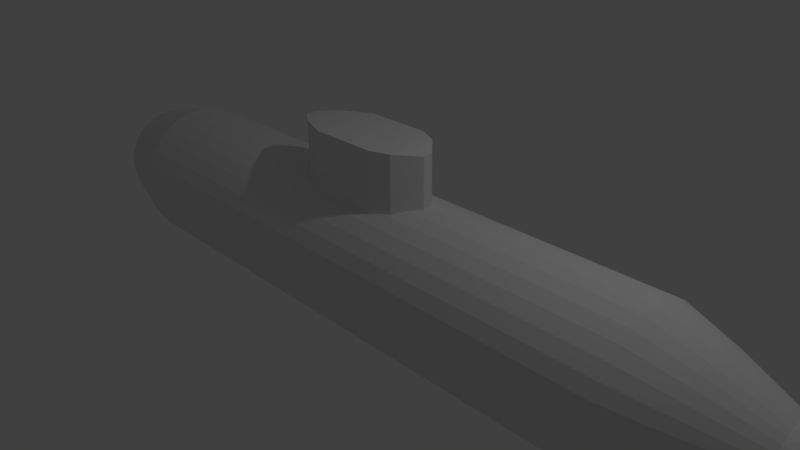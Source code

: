 # Source: submarine_1.blend  (saved by Blender 2.68.0; exported with 4.5.12 LTS)
import bpy
from mathutils import Matrix  # noqa: F401  (used for matrix-valued properties, if any)

bpy.ops.wm.read_factory_settings(use_empty=True)
scene = bpy.context.scene
scene.name = 'Scene'

# ---- collections
col_collection_1 = bpy.data.collections.new('Collection 1'); scene.collection.children.link(col_collection_1)

# ---- world
world_world = bpy.data.worlds.new('World'); scene.world = world_world
world_world.color = (0.05088, 0.05088, 0.05088)
world_world.use_sun_shadow = False
world_world.sun_shadow_jitter_overblur = 0.0
world_world.cycles.sampling_method = 'MANUAL'
world_world.cycles.sample_map_resolution = 256

# ---- cameras
cam_camera = bpy.data.cameras.new('Camera')
cam_camera.clip_end = 100.0
cam_camera.lens = 35.0
cam_camera.sensor_width = 32.0
cam_camera.sensor_height = 18.0
cam_camera.ortho_scale = 7.314
cam_camera.dof.focus_distance = 0.0
cam_camera.dof.aperture_fstop = 128.0

# ---- lights
light_lamp = bpy.data.lights.new('Lamp', 'POINT')
light_lamp.transmission_factor = 0.0
light_lamp.cutoff_distance = 30.0
light_lamp.energy = 100.0
light_lamp.shadow_buffer_clip_start = 1.001
light_lamp.shadow_soft_size = 0.1
light_lamp.shadow_maximum_resolution = 0.006
light_lamp.use_absolute_resolution = True
light_lamp.cycles.use_multiple_importance_sampling = False

# ---- meshes
me_cube_001 = bpy.data.meshes.new('Cube.001')
me_cube_001.from_pydata([(-1.0, -1.0, -1.0), (-1.0, 1.0, -1.0), (1.0, 1.0, -1.0), (1.0, -1.0, -1.0), (-1.0, -1.0, 1.0), (-1.0, 1.0, 1.0), (1.0, 1.0, 1.0), (1.0, -1.0, 1.0), (-1.947, -0.6178, -0.9589), (-1.947, 0.6178, -0.9589), (-1.947, -0.6178, 0.9589), (-1.947, 0.6178, 0.9589), (-2.562, -0.1623, -0.9049), (-2.562, 0.1623, -0.9049), (-2.562, -0.1623, 0.9049), (-2.562, 0.1623, 0.9049), (1.593, 0.7639, -0.9801), (1.593, -0.7639, -0.9801), (1.593, 0.7639, 0.9801), (1.593, -0.7639, 0.9801), (2.181, 0.1349, -0.9143), (2.181, -0.1349, -0.9143), (2.181, 0.1349, 0.9143), (2.181, -0.1349, 0.9143)], [], [(1, 0, 8, 9), (5, 6, 2, 1), (6, 7, 19, 18), (7, 4, 0, 3), (0, 1, 2, 3), (7, 6, 5, 4), (11, 9, 13, 15), (0, 4, 10, 8), (4, 5, 11, 10), (5, 1, 9, 11), (14, 15, 13, 12), (9, 8, 12, 13), (8, 10, 14, 12), (10, 11, 15, 14), (16, 18, 22, 20), (7, 3, 17, 19), (2, 6, 18, 16), (3, 2, 16, 17), (22, 23, 21, 20), (18, 19, 23, 22), (19, 17, 21, 23), (17, 16, 20, 21)])
_uv = me_cube_001.uv_layers.new(name='UVMap')
_uv.uv.foreach_set('vector', [0.346, 0.2497, 0.3277, 0.4691, 0.2196, 0.4283, 0.2386, 0.2795, 0.2993, 0.0001589, 0.6361, 0.01689, 0.544, 0.2689, 0.346, 0.2497, 0.7655, 0.8206, 0.5106, 0.8206, 0.5407, 0.7449, 0.7354, 0.7449, 0.6041, 0.717, 0.261, 0.7446, 0.3277, 0.4691, 0.5251, 0.4817, 0.3277, 0.4691, 0.346, 0.2497, 0.544, 0.2689, 0.5251, 0.4817, 0.2551, 0.7449, 0.2551, 0.9998, 0.0001589, 0.9998, 0.0001589, 0.7449, 0.141, 0.05162, 0.2386, 0.2795, 0.1616, 0.3137, 0.03807, 0.1164, 0.3277, 0.4691, 0.261, 0.7446, 0.1011, 0.6678, 0.2196, 0.4283, 0.2554, 0.7449, 0.5103, 0.7449, 0.4616, 0.8658, 0.3041, 0.8658, 0.2993, 0.0001589, 0.346, 0.2497, 0.2386, 0.2795, 0.141, 0.05162, 0.000483, 0.1418, 0.03807, 0.1164, 0.1616, 0.3137, 0.1421, 0.3514, 0.2386, 0.2795, 0.2196, 0.4283, 0.1421, 0.3514, 0.1616, 0.3137, 0.2196, 0.4283, 0.1011, 0.6678, 0.0001589, 0.6004, 0.1421, 0.3514, 0.7057, 0.8209, 0.8631, 0.8209, 0.8051, 0.8995, 0.7637, 0.8995, 0.6094, 0.2944, 0.7287, 0.06712, 0.8332, 0.1489, 0.6773, 0.3829, 0.6041, 0.717, 0.5251, 0.4817, 0.5906, 0.4613, 0.6937, 0.6784, 0.544, 0.2689, 0.6361, 0.01689, 0.7287, 0.06712, 0.6094, 0.2944, 0.5251, 0.4817, 0.544, 0.2689, 0.6094, 0.2944, 0.5906, 0.4613, 0.8332, 0.5733, 0.8051, 0.5963, 0.6657, 0.4142, 0.6773, 0.3829, 0.7053, 0.8963, 0.5106, 0.8963, 0.5908, 0.8209, 0.6252, 0.8209, 0.6937, 0.6784, 0.5906, 0.4613, 0.6657, 0.4142, 0.8051, 0.5963, 0.5906, 0.4613, 0.6094, 0.2944, 0.6773, 0.3829, 0.6657, 0.4142])
me_cube_001.use_remesh_preserve_volume = False
me_cube_001.use_remesh_preserve_attributes = False
me_cube_001.use_mirror_vertex_groups = False
me_cube_001.update()
me_cylinder = bpy.data.meshes.new('Cylinder')
me_cylinder.from_pydata([(1.908e-06, 1.0, -3.983), (-1.917e-06, 1.0, 3.996), (0.1951, 0.9808, -3.983), (0.1951, 0.9808, 3.996), (0.3827, 0.9239, -3.983), (0.3827, 0.9239, 3.996), (0.5556, 0.8315, -3.983), (0.5556, 0.8315, 3.996), (0.7071, 0.7071, -3.983), (0.7071, 0.7071, 3.996), (0.8315, 0.5556, -3.983), (0.8315, 0.5556, 3.996), (0.9239, 0.3827, -3.983), (0.9239, 0.3827, 3.996), (0.9808, 0.1951, -3.983), (0.9808, 0.1951, 3.996), (1.0, 7.55e-08, -3.983), (1.0, 7.55e-08, 3.996), (0.9808, -0.1951, -3.983), (0.9808, -0.1951, 3.996), (0.9239, -0.3827, -3.983), (0.9239, -0.3827, 3.996), (0.8315, -0.5556, -3.983), (0.8315, -0.5556, 3.996), (0.7071, -0.7071, -3.983), (0.7071, -0.7071, 3.996), (0.5556, -0.8315, -3.983), (0.5556, -0.8315, 3.996), (0.3827, -0.9239, -3.983), (0.3827, -0.9239, 3.996), (0.1951, -0.9808, -3.983), (0.1951, -0.9808, 3.996), (1.583e-06, -1.0, -3.983), (-2.242e-06, -1.0, 3.996), (-0.1951, -0.9808, -3.983), (-0.1951, -0.9808, 3.996), (-0.3827, -0.9239, -3.983), (-0.3827, -0.9239, 3.996), (-0.5556, -0.8315, -3.983), (-0.5556, -0.8315, 3.996), (-0.7071, -0.7071, -3.983), (-0.7071, -0.7071, 3.996), (-0.8315, -0.5556, -3.983), (-0.8315, -0.5556, 3.996), (-0.9239, -0.3827, -3.983), (-0.9239, -0.3827, 3.996), (-0.9808, -0.1951, -3.983), (-0.9808, -0.1951, 3.996), (-1.0, 9.656e-07, -3.983), (-1.0, 9.656e-07, 3.996), (-0.9808, 0.1951, -3.983), (-0.9808, 0.1951, 3.996), (-0.9239, 0.3827, -3.983), (-0.9239, 0.3827, 3.996), (-0.8315, 0.5556, -3.983), (-0.8315, 0.5556, 3.996), (-0.7071, 0.7071, -3.983), (-0.7071, 0.7071, 3.996), (-0.5556, 0.8315, -3.983), (-0.5556, 0.8315, 3.996), (-0.3827, 0.9239, -3.983), (-0.3827, 0.9239, 3.996), (-0.1951, 0.9808, -3.983), (-0.1951, 0.9808, 3.996), (1.951e-06, 0.7202, -4.977), (0.1405, 0.7064, -4.977), (0.2756, 0.6654, -4.977), (0.4001, 0.5988, -4.977), (0.5093, 0.5093, -4.977), (0.5988, 0.4001, -4.977), (0.6654, 0.2756, -4.977), (0.7064, 0.1405, -4.977), (0.7202, 1.341e-07, -4.977), (0.7064, -0.1405, -4.977), (0.6654, -0.2756, -4.977), (0.5988, -0.4001, -4.977), (0.5093, -0.5093, -4.977), (0.4001, -0.5988, -4.977), (0.2756, -0.6654, -4.977), (0.1405, -0.7064, -4.977), (1.716e-06, -0.7202, -4.977), (-0.1405, -0.7064, -4.977), (-0.2756, -0.6654, -4.977), (-0.4001, -0.5988, -4.977), (-0.5093, -0.5093, -4.977), (-0.5988, -0.4001, -4.977), (-0.6654, -0.2756, -4.977), (-0.7064, -0.1405, -4.977), (-0.7202, 7.752e-07, -4.977), (-0.7064, 0.1405, -4.977), (-0.6654, 0.2756, -4.977), (-0.5988, 0.4001, -4.977), (-0.5093, 0.5093, -4.977), (-0.4001, 0.5988, -4.977), (-0.2756, 0.6654, -4.977), (-0.1405, 0.7064, -4.977), (1.925e-06, 0.1977, -5.462), (0.03857, 0.1939, -5.462), (0.07565, 0.1826, -5.462), (0.1098, 0.1644, -5.462), (0.1398, 0.1398, -5.462), (0.1644, 0.1098, -5.462), (0.1826, 0.07565, -5.462), (0.1939, 0.03857, -5.462), (0.1977, 2.704e-07, -5.462), (0.1939, -0.03856, -5.462), (0.1826, -0.07565, -5.462), (0.1644, -0.1098, -5.462), (0.1398, -0.1398, -5.462), (0.1098, -0.1644, -5.462), (0.07565, -0.1826, -5.462), (0.03857, -0.1939, -5.462), (1.861e-06, -0.1977, -5.462), (-0.03856, -0.1939, -5.462), (-0.07565, -0.1826, -5.462), (-0.1098, -0.1644, -5.462), (-0.1398, -0.1398, -5.462), (-0.1644, -0.1098, -5.462), (-0.1826, -0.07565, -5.462), (-0.1939, -0.03856, -5.462), (-0.1977, 4.463e-07, -5.462), (-0.1939, 0.03857, -5.462), (-0.1826, 0.07565, -5.462), (-0.1644, 0.1098, -5.462), (-0.1398, 0.1398, -5.462), (-0.1098, 0.1644, -5.462), (-0.07565, 0.1826, -5.462), (-0.03856, 0.1939, -5.462), (1.927e-06, 0.007228, -5.5), (0.001412, 0.007089, -5.5), (0.002768, 0.006678, -5.5), (0.004017, 0.00601, -5.5), (0.005112, 0.005111, -5.5), (0.006011, 0.004016, -5.5), (0.006679, 0.002766, -5.5), (0.00709, 0.00141, -5.5), (0.007229, 3.212e-07, -5.5), (0.00709, -0.00141, -5.5), (0.006679, -0.002765, -5.5), (0.006011, -0.004015, -5.5), (0.005112, -0.00511, -5.5), (0.004017, -0.006009, -5.5), (0.002768, -0.006677, -5.5), (0.001412, -0.007088, -5.5), (1.924e-06, -0.007227, -5.5), (-0.001408, -0.007088, -5.5), (-0.002764, -0.006677, -5.5), (-0.004013, -0.006009, -5.5), (-0.005109, -0.00511, -5.5), (-0.006007, -0.004015, -5.5), (-0.006675, -0.002765, -5.5), (-0.007087, -0.00141, -5.5), (-0.007226, 3.277e-07, -5.5), (-0.007087, 0.00141, -5.5), (-0.006675, 0.002766, -5.5), (-0.006007, 0.004016, -5.5), (-0.005109, 0.005111, -5.5), (-0.004013, 0.00601, -5.5), (-0.002764, 0.006678, -5.5), (-0.001408, 0.007089, -5.5), (-1.981e-06, 0.7906, 4.656), (0.1542, 0.7754, 4.656), (0.3025, 0.7304, 4.656), (0.4392, 0.6573, 4.656), (0.559, 0.559, 4.656), (0.6573, 0.4392, 4.656), (0.7304, 0.3025, 4.656), (0.7754, 0.1542, 4.656), (0.7906, 1.194e-07, 4.656), (0.7754, -0.1542, 4.656), (0.7304, -0.3025, 4.656), (0.6573, -0.4392, 4.656), (0.559, -0.559, 4.656), (0.4392, -0.6573, 4.656), (0.3025, -0.7304, 4.656), (0.1542, -0.7754, 4.656), (-2.239e-06, -0.7906, 4.656), (-0.1542, -0.7754, 4.656), (-0.3025, -0.7304, 4.656), (-0.4392, -0.6573, 4.656), (-0.559, -0.559, 4.656), (-0.6573, -0.4392, 4.656), (-0.7304, -0.3025, 4.656), (-0.7754, -0.1542, 4.656), (-0.7906, 8.231e-07, 4.656), (-0.7754, 0.1542, 4.656), (-0.7304, 0.3025, 4.656), (-0.6573, 0.4392, 4.656), (-0.559, 0.559, 4.656), (-0.4392, 0.6573, 4.656), (-0.3025, 0.7304, 4.656), (-0.1542, 0.7754, 4.656), (-2.08e-06, 0.4772, 5.461), (0.09309, 0.468, 5.461), (0.1826, 0.4408, 5.461), (0.2651, 0.3967, 5.461), (0.3374, 0.3374, 5.461), (0.3967, 0.2651, 5.461), (0.4408, 0.1826, 5.461), (0.468, 0.09309, 5.461), (0.4772, 1.799e-07, 5.461), (0.468, -0.09309, 5.461), (0.4408, -0.1826, 5.461), (0.3967, -0.2651, 5.461), (0.3374, -0.3374, 5.461), (0.2651, -0.3967, 5.461), (0.1826, -0.4408, 5.461), (0.09309, -0.468, 5.461), (-2.235e-06, -0.4772, 5.461), (-0.09309, -0.468, 5.461), (-0.1826, -0.4408, 5.461), (-0.2651, -0.3967, 5.461), (-0.3374, -0.3374, 5.461), (-0.3968, -0.2651, 5.461), (-0.4408, -0.1826, 5.461), (-0.468, -0.09309, 5.461), (-0.4772, 6.046e-07, 5.461), (-0.468, 0.09309, 5.461), (-0.4408, 0.1826, 5.461), (-0.3968, 0.2651, 5.461), (-0.3374, 0.3374, 5.461), (-0.2651, 0.3967, 5.461), (-0.1826, 0.4408, 5.461), (-0.09309, 0.468, 5.461), (-2.983e-06, 0.4772, 6.512), (0.09309, 0.468, 6.512), (0.1826, 0.4408, 6.512), (0.2651, 0.3967, 6.512), (0.3374, 0.3374, 6.512), (0.3967, 0.2651, 6.512), (0.4408, 0.1826, 6.512), (0.468, 0.09309, 6.512), (0.4772, 1.799e-07, 6.512), (0.468, -0.09309, 6.512), (0.4408, -0.1826, 6.512), (0.3967, -0.2651, 6.512), (0.3374, -0.3374, 6.512), (0.2651, -0.3967, 6.512), (0.1826, -0.4408, 6.512), (0.09309, -0.468, 6.512), (-3.139e-06, -0.4772, 6.512), (-0.09309, -0.468, 6.512), (-0.1826, -0.4408, 6.512), (-0.2651, -0.3967, 6.512), (-0.3374, -0.3374, 6.512), (-0.3968, -0.2651, 6.512), (-0.4408, -0.1826, 6.512), (-0.468, -0.09309, 6.512), (-0.4772, 6.046e-07, 6.512), (-0.468, 0.09309, 6.512), (-0.4408, 0.1826, 6.512), (-0.3968, 0.2651, 6.512), (-0.3374, 0.3374, 6.512), (-0.2651, 0.3967, 6.512), (-0.1826, 0.4408, 6.512), (-0.09309, 0.468, 6.512), (1.908e-06, 1.0, -3.983), (-1.917e-06, 1.0, 3.996), (0.1951, 0.9808, -3.983), (0.1951, 0.9808, 3.996)], [], [(0, 1, 257, 256), (2, 3, 5, 4), (4, 5, 7, 6), (6, 7, 9, 8), (8, 9, 11, 10), (10, 11, 13, 12), (12, 13, 15, 14), (14, 15, 17, 16), (16, 17, 19, 18), (18, 19, 21, 20), (20, 21, 23, 22), (22, 23, 25, 24), (24, 25, 27, 26), (26, 27, 29, 28), (28, 29, 31, 30), (30, 31, 33, 32), (32, 33, 35, 34), (34, 35, 37, 36), (36, 37, 39, 38), (38, 39, 41, 40), (40, 41, 43, 42), (42, 43, 45, 44), (44, 45, 47, 46), (46, 47, 49, 48), (48, 49, 51, 50), (50, 51, 53, 52), (52, 53, 55, 54), (54, 55, 57, 56), (56, 57, 59, 58), (58, 59, 61, 60), (25, 23, 171, 172), (62, 63, 1, 0), (60, 61, 63, 62), (40, 42, 85, 84), (70, 71, 103, 102), (16, 18, 73, 72), (54, 56, 92, 91), (30, 32, 80, 79), (6, 8, 68, 67), (44, 46, 87, 86), (0, 2, 65, 64), (20, 22, 75, 74), (58, 60, 94, 93), (34, 36, 82, 81), (10, 12, 70, 69), (48, 50, 89, 88), (24, 26, 77, 76), (62, 0, 64, 95), (38, 40, 84, 83), (14, 16, 72, 71), (52, 54, 91, 90), (28, 30, 79, 78), (4, 6, 67, 66), (42, 44, 86, 85), (18, 20, 74, 73), (56, 58, 93, 92), (32, 34, 81, 80), (8, 10, 69, 68), (46, 48, 88, 87), (22, 24, 76, 75), (60, 62, 95, 94), (36, 38, 83, 82), (12, 14, 71, 70), (50, 52, 90, 89), (26, 28, 78, 77), (2, 4, 66, 65), (105, 106, 138, 137), (65, 66, 98, 97), (91, 92, 124, 123), (86, 87, 119, 118), (81, 82, 114, 113), (76, 77, 109, 108), (71, 72, 104, 103), (66, 67, 99, 98), (92, 93, 125, 124), (87, 88, 120, 119), (82, 83, 115, 114), (77, 78, 110, 109), (72, 73, 105, 104), (67, 68, 100, 99), (93, 94, 126, 125), (88, 89, 121, 120), (83, 84, 116, 115), (78, 79, 111, 110), (73, 74, 106, 105), (68, 69, 101, 100), (94, 95, 127, 126), (89, 90, 122, 121), (84, 85, 117, 116), (79, 80, 112, 111), (74, 75, 107, 106), (69, 70, 102, 101), (64, 65, 97, 96), (95, 64, 96, 127), (90, 91, 123, 122), (85, 86, 118, 117), (80, 81, 113, 112), (75, 76, 108, 107), (128, 129, 130, 131, 132, 133, 134, 135, 136, 137, 138, 139, 140, 141, 142, 143, 144, 145, 146, 147, 148, 149, 150, 151, 152, 153, 154, 155, 156, 157, 158, 159), (100, 101, 133, 132), (126, 127, 159, 158), (121, 122, 154, 153), (116, 117, 149, 148), (111, 112, 144, 143), (106, 107, 139, 138), (101, 102, 134, 133), (96, 97, 129, 128), (127, 96, 128, 159), (122, 123, 155, 154), (117, 118, 150, 149), (112, 113, 145, 144), (107, 108, 140, 139), (102, 103, 135, 134), (97, 98, 130, 129), (123, 124, 156, 155), (118, 119, 151, 150), (113, 114, 146, 145), (108, 109, 141, 140), (103, 104, 136, 135), (98, 99, 131, 130), (124, 125, 157, 156), (119, 120, 152, 151), (114, 115, 147, 146), (109, 110, 142, 141), (104, 105, 137, 136), (99, 100, 132, 131), (125, 126, 158, 157), (120, 121, 153, 152), (115, 116, 148, 147), (110, 111, 143, 142), (176, 175, 207, 208), (63, 61, 190, 191), (39, 37, 178, 179), (15, 13, 166, 167), (53, 51, 185, 186), (29, 27, 173, 174), (5, 3, 161, 162), (43, 41, 180, 181), (19, 17, 168, 169), (57, 55, 187, 188), (33, 31, 175, 176), (9, 7, 163, 164), (47, 45, 182, 183), (3, 1, 160, 161), (23, 21, 170, 171), (61, 59, 189, 190), (37, 35, 177, 178), (13, 11, 165, 166), (51, 49, 184, 185), (27, 25, 172, 173), (1, 63, 191, 160), (41, 39, 179, 180), (17, 15, 167, 168), (55, 53, 186, 187), (31, 29, 174, 175), (7, 5, 162, 163), (45, 43, 181, 182), (21, 19, 169, 170), (59, 57, 188, 189), (35, 33, 176, 177), (11, 9, 164, 165), (49, 47, 183, 184), (211, 210, 242, 243), (171, 170, 202, 203), (166, 165, 197, 198), (161, 160, 192, 193), (160, 191, 223, 192), (187, 186, 218, 219), (182, 181, 213, 214), (177, 176, 208, 209), (172, 171, 203, 204), (167, 166, 198, 199), (162, 161, 193, 194), (188, 187, 219, 220), (183, 182, 214, 215), (178, 177, 209, 210), (173, 172, 204, 205), (168, 167, 199, 200), (163, 162, 194, 195), (189, 188, 220, 221), (184, 183, 215, 216), (179, 178, 210, 211), (174, 173, 205, 206), (169, 168, 200, 201), (164, 163, 195, 196), (190, 189, 221, 222), (185, 184, 216, 217), (180, 179, 211, 212), (175, 174, 206, 207), (170, 169, 201, 202), (165, 164, 196, 197), (191, 190, 222, 223), (186, 185, 217, 218), (181, 180, 212, 213), (225, 224, 255, 254, 253, 252, 251, 250, 249, 248, 247, 246, 245, 244, 243, 242, 241, 240, 239, 238, 237, 236, 235, 234, 233, 232, 231, 230, 229, 228, 227, 226), (206, 205, 237, 238), (201, 200, 232, 233), (196, 195, 227, 228), (222, 221, 253, 254), (217, 216, 248, 249), (212, 211, 243, 244), (207, 206, 238, 239), (202, 201, 233, 234), (197, 196, 228, 229), (223, 222, 254, 255), (218, 217, 249, 250), (213, 212, 244, 245), (208, 207, 239, 240), (203, 202, 234, 235), (198, 197, 229, 230), (193, 192, 224, 225), (192, 223, 255, 224), (219, 218, 250, 251), (214, 213, 245, 246), (209, 208, 240, 241), (204, 203, 235, 236), (199, 198, 230, 231), (194, 193, 225, 226), (220, 219, 251, 252), (215, 214, 246, 247), (210, 209, 241, 242), (205, 204, 236, 237), (200, 199, 231, 232), (195, 194, 226, 227), (221, 220, 252, 253), (216, 215, 247, 248), (256, 257, 259, 258), (3, 2, 258, 259), (2, 0, 256, 258), (1, 3, 259, 257)])
_uv = me_cylinder.uv_layers.new(name='UVMap')
_uv.uv.foreach_set('vector', [0.0, 0.0, 0.0, 0.0, 0.0, 0.0, 0.0, 0.0, 0.0434, 0.1183, 0.04144, 0.7583, 0.03027, 0.7592, 0.03224, 0.1192, 0.3021, 0.1169, 0.3041, 0.7593, 0.2909, 0.7586, 0.289, 0.1162, 0.289, 0.1162, 0.2909, 0.7586, 0.2763, 0.7582, 0.2743, 0.1158, 0.2743, 0.1158, 0.2763, 0.7582, 0.2608, 0.758, 0.2588, 0.1156, 0.2588, 0.1156, 0.2608, 0.758, 0.2449, 0.758, 0.2429, 0.1156, 0.2429, 0.1156, 0.2449, 0.758, 0.2294, 0.7583, 0.2274, 0.1159, 0.2274, 0.1159, 0.2294, 0.7583, 0.2147, 0.7589, 0.2128, 0.1165, 0.2128, 0.1165, 0.2147, 0.7589, 0.2016, 0.7597, 0.1996, 0.1173, 0.1996, 0.1173, 0.2016, 0.7597, 0.1904, 0.7606, 0.1884, 0.1182, 0.5659, 0.1079, 0.5675, 0.7737, 0.5538, 0.7729, 0.5523, 0.1072, 0.5523, 0.1072, 0.5538, 0.7729, 0.5386, 0.7724, 0.5371, 0.1067, 0.5371, 0.1067, 0.5386, 0.7724, 0.5225, 0.7722, 0.521, 0.1064, 0.521, 0.1064, 0.5225, 0.7722, 0.5061, 0.7722, 0.5046, 0.1065, 0.5046, 0.1065, 0.5061, 0.7722, 0.49, 0.7725, 0.4885, 0.1068, 0.4885, 0.1068, 0.49, 0.7725, 0.4749, 0.7731, 0.4733, 0.1073, 0.4733, 0.1073, 0.4749, 0.7731, 0.4612, 0.7739, 0.4597, 0.1081, 0.4483, 0.1128, 0.4503, 0.7656, 0.4389, 0.7647, 0.4369, 0.1119, 0.4369, 0.1119, 0.4389, 0.7647, 0.4256, 0.764, 0.4236, 0.1112, 0.4236, 0.1112, 0.4256, 0.764, 0.4107, 0.7635, 0.4087, 0.1107, 0.4087, 0.1107, 0.4107, 0.7635, 0.3949, 0.7633, 0.3929, 0.1105, 0.3929, 0.1105, 0.3949, 0.7633, 0.3788, 0.7633, 0.3768, 0.1105, 0.3768, 0.1105, 0.3788, 0.7633, 0.363, 0.7636, 0.361, 0.1109, 0.361, 0.1109, 0.363, 0.7636, 0.3482, 0.7642, 0.3461, 0.1114, 0.3461, 0.1114, 0.3482, 0.7642, 0.3348, 0.765, 0.3328, 0.1122, 0.1567, 0.1195, 0.1547, 0.7596, 0.1436, 0.7586, 0.1455, 0.1186, 0.1455, 0.1186, 0.1436, 0.7586, 0.1305, 0.7578, 0.1324, 0.1178, 0.1324, 0.1178, 0.1305, 0.7578, 0.1159, 0.7573, 0.1178, 0.1172, 0.1178, 0.1172, 0.1159, 0.7573, 0.1004, 0.757, 0.1024, 0.1169, 0.1024, 0.1169, 0.1004, 0.757, 0.08462, 0.7569, 0.08658, 0.1169, 0.5386, 0.7724, 0.5538, 0.7729, 0.5457, 0.8293, 0.5337, 0.8289, 0.0711, 0.1171, 0.06914, 0.7571, 0.05456, 0.7576, 0.05652, 0.1176, 0.08658, 0.1169, 0.08462, 0.7569, 0.06914, 0.7571, 0.0711, 0.1171, 0.4087, 0.1107, 0.3929, 0.1105, 0.3904, 0.03111, 0.4018, 0.03126, 0.9069, 0.003687, 0.9244, 0.01092, 0.8914, 0.07261, 0.8866, 0.07063, 0.2128, 0.1165, 0.1996, 0.1173, 0.2137, 0.03865, 0.2232, 0.03809, 0.1324, 0.1178, 0.1178, 0.1172, 0.1115, 0.03931, 0.122, 0.03971, 0.4885, 0.1068, 0.4733, 0.1073, 0.4842, 0.02613, 0.4951, 0.02572, 0.289, 0.1162, 0.2743, 0.1158, 0.2675, 0.03759, 0.2781, 0.03792, 0.3768, 0.1105, 0.361, 0.1109, 0.3674, 0.03137, 0.3788, 0.03114, 0.05652, 0.1176, 0.0434, 0.1183, 0.05793, 0.04004, 0.06738, 0.03954, 0.5659, 0.1079, 0.5523, 0.1072, 0.541, 0.02599, 0.5509, 0.02652, 0.1024, 0.1169, 0.08658, 0.1169, 0.08903, 0.03906, 0.1004, 0.03909, 0.4483, 0.1128, 0.4369, 0.1119, 0.4221, 0.03211, 0.4303, 0.03277, 0.2588, 0.1156, 0.2429, 0.1156, 0.2449, 0.03747, 0.2563, 0.03744, 0.3461, 0.1114, 0.3328, 0.1122, 0.3471, 0.03234, 0.3567, 0.03177, 0.5371, 0.1067, 0.521, 0.1064, 0.5185, 0.02547, 0.5301, 0.02564, 0.0711, 0.1171, 0.05652, 0.1176, 0.06738, 0.03954, 0.07788, 0.03921, 0.4236, 0.1112, 0.4087, 0.1107, 0.4018, 0.03126, 0.4125, 0.0316, 0.2274, 0.1159, 0.2128, 0.1165, 0.2232, 0.03809, 0.2337, 0.03769, 0.1455, 0.1186, 0.1324, 0.1178, 0.122, 0.03971, 0.1315, 0.04027, 0.5046, 0.1065, 0.4885, 0.1068, 0.4951, 0.02572, 0.5067, 0.0255, 0.3021, 0.1169, 0.289, 0.1162, 0.2781, 0.03792, 0.2875, 0.03843, 0.3929, 0.1105, 0.3768, 0.1105, 0.3788, 0.03114, 0.3904, 0.03111, 0.5775, 0.1088, 0.5659, 0.1079, 0.5509, 0.02652, 0.5592, 0.0272, 0.1178, 0.1172, 0.1024, 0.1169, 0.1004, 0.03909, 0.1115, 0.03931, 0.4733, 0.1073, 0.4597, 0.1081, 0.4743, 0.0267, 0.4842, 0.02613, 0.2743, 0.1158, 0.2588, 0.1156, 0.2563, 0.03744, 0.2675, 0.03759, 0.361, 0.1109, 0.3461, 0.1114, 0.3567, 0.03177, 0.3674, 0.03137, 0.5523, 0.1072, 0.5371, 0.1067, 0.5301, 0.02564, 0.541, 0.02599, 0.08658, 0.1169, 0.0711, 0.1171, 0.07788, 0.03921, 0.08903, 0.03906, 0.4369, 0.1119, 0.4236, 0.1112, 0.4125, 0.0316, 0.4221, 0.03211, 0.2429, 0.1156, 0.2274, 0.1159, 0.2337, 0.03769, 0.2449, 0.03747, 0.1567, 0.1195, 0.1455, 0.1186, 0.1315, 0.04027, 0.1395, 0.04096, 0.521, 0.1064, 0.5046, 0.1065, 0.5067, 0.0255, 0.5185, 0.02547, 0.0434, 0.1183, 0.03224, 0.1192, 0.04989, 0.04069, 0.05793, 0.04004, 0.8994, 0.07916, 0.9023, 0.08348, 0.8798, 0.0955, 0.8797, 0.09534, 0.8178, 0.02142, 0.8335, 0.01092, 0.8665, 0.07261, 0.8622, 0.07549, 0.7867, 0.1239, 0.783, 0.1054, 0.8526, 0.09855, 0.8536, 0.1036, 0.851, 0.1882, 0.8335, 0.181, 0.8665, 0.1193, 0.8713, 0.1213, 0.9401, 0.1705, 0.9244, 0.181, 0.8914, 0.1193, 0.8957, 0.1164, 0.9749, 0.0865, 0.9749, 0.1054, 0.9053, 0.09855, 0.9053, 0.09336, 0.9244, 0.01092, 0.9401, 0.02142, 0.8957, 0.07549, 0.8914, 0.07261, 0.8335, 0.01092, 0.851, 0.003687, 0.8713, 0.07063, 0.8665, 0.07261, 0.783, 0.1054, 0.783, 0.0865, 0.8526, 0.09336, 0.8526, 0.09855, 0.8335, 0.181, 0.8178, 0.1705, 0.8622, 0.1164, 0.8665, 0.1193, 0.9244, 0.181, 0.9069, 0.1882, 0.8866, 0.1213, 0.8914, 0.1193, 0.9749, 0.1054, 0.9712, 0.1239, 0.9043, 0.1036, 0.9053, 0.09855, 0.9401, 0.02142, 0.9535, 0.03479, 0.8994, 0.07916, 0.8957, 0.07549, 0.851, 0.003687, 0.8695, 0.0, 0.8764, 0.06962, 0.8713, 0.07063, 0.783, 0.0865, 0.7867, 0.06796, 0.8536, 0.08827, 0.8526, 0.09336, 0.8178, 0.1705, 0.8044, 0.1571, 0.8585, 0.1127, 0.8622, 0.1164, 0.9069, 0.1882, 0.8884, 0.1919, 0.8816, 0.1223, 0.8866, 0.1213, 0.9712, 0.1239, 0.964, 0.1414, 0.9023, 0.1084, 0.9043, 0.1036, 0.9535, 0.03479, 0.964, 0.0505, 0.9023, 0.08348, 0.8994, 0.07916, 0.8695, 0.0, 0.8884, 7.979e-09, 0.8816, 0.06962, 0.8764, 0.06962, 0.7867, 0.06796, 0.7939, 0.0505, 0.8556, 0.08348, 0.8536, 0.08827, 0.8044, 0.1571, 0.7939, 0.1414, 0.8556, 0.1084, 0.8585, 0.1127, 0.8884, 0.1919, 0.8695, 0.1919, 0.8764, 0.1223, 0.8816, 0.1223, 0.964, 0.1414, 0.9535, 0.1571, 0.8994, 0.1127, 0.9023, 0.1084, 0.964, 0.0505, 0.9712, 0.06796, 0.9043, 0.08827, 0.9023, 0.08348, 0.8884, 7.979e-09, 0.9069, 0.003687, 0.8866, 0.07063, 0.8816, 0.06962, 0.8044, 0.03479, 0.8178, 0.02142, 0.8622, 0.07549, 0.8585, 0.07916, 0.7939, 0.0505, 0.8044, 0.03479, 0.8585, 0.07916, 0.8556, 0.08348, 0.7939, 0.1414, 0.7867, 0.1239, 0.8536, 0.1036, 0.8556, 0.1084, 0.8695, 0.1919, 0.851, 0.1882, 0.8713, 0.1213, 0.8764, 0.1223, 0.9535, 0.1571, 0.9401, 0.1705, 0.8957, 0.1164, 0.8994, 0.1127, 0.9712, 0.06796, 0.9749, 0.0865, 0.9053, 0.09336, 0.9043, 0.08827, 0.8782, 0.09534, 0.8783, 0.0952, 0.8785, 0.0951, 0.8787, 0.09503, 0.8789, 0.09499, 0.8791, 0.09499, 0.8792, 0.09503, 0.8794, 0.0951, 0.8796, 0.0952, 0.8797, 0.09534, 0.8798, 0.0955, 0.8799, 0.09567, 0.8799, 0.09586, 0.8799, 0.09605, 0.8799, 0.09623, 0.8798, 0.09641, 0.8797, 0.09657, 0.8796, 0.0967, 0.8794, 0.0968, 0.8792, 0.09688, 0.8791, 0.09691, 0.8789, 0.09691, 0.8787, 0.09688, 0.8785, 0.0968, 0.8783, 0.0967, 0.8782, 0.09657, 0.8781, 0.09641, 0.878, 0.09623, 0.878, 0.09605, 0.878, 0.09586, 0.878, 0.09567, 0.8781, 0.0955, 0.8764, 0.06962, 0.8816, 0.06962, 0.8791, 0.09499, 0.8789, 0.09499, 0.8536, 0.08827, 0.8556, 0.08348, 0.8781, 0.0955, 0.878, 0.09567, 0.8585, 0.1127, 0.8556, 0.1084, 0.8781, 0.09641, 0.8782, 0.09657, 0.8816, 0.1223, 0.8764, 0.1223, 0.8789, 0.09691, 0.8791, 0.09691, 0.9023, 0.1084, 0.8994, 0.1127, 0.8797, 0.09657, 0.8798, 0.09641, 0.9023, 0.08348, 0.9043, 0.08827, 0.8799, 0.09567, 0.8798, 0.0955, 0.8816, 0.06962, 0.8866, 0.07063, 0.8792, 0.09503, 0.8791, 0.09499, 0.8585, 0.07916, 0.8622, 0.07549, 0.8783, 0.0952, 0.8782, 0.09534, 0.8556, 0.08348, 0.8585, 0.07916, 0.8782, 0.09534, 0.8781, 0.0955, 0.8556, 0.1084, 0.8536, 0.1036, 0.878, 0.09623, 0.8781, 0.09641, 0.8764, 0.1223, 0.8713, 0.1213, 0.8787, 0.09688, 0.8789, 0.09691, 0.8994, 0.1127, 0.8957, 0.1164, 0.8796, 0.0967, 0.8797, 0.09657, 0.9043, 0.08827, 0.9053, 0.09336, 0.8799, 0.09586, 0.8799, 0.09567, 0.8866, 0.07063, 0.8914, 0.07261, 0.8794, 0.0951, 0.8792, 0.09503, 0.8622, 0.07549, 0.8665, 0.07261, 0.8785, 0.0951, 0.8783, 0.0952, 0.8536, 0.1036, 0.8526, 0.09855, 0.878, 0.09605, 0.878, 0.09623, 0.8713, 0.1213, 0.8665, 0.1193, 0.8785, 0.0968, 0.8787, 0.09688, 0.8957, 0.1164, 0.8914, 0.1193, 0.8794, 0.0968, 0.8796, 0.0967, 0.9053, 0.09336, 0.9053, 0.09855, 0.8799, 0.09605, 0.8799, 0.09586, 0.8914, 0.07261, 0.8957, 0.07549, 0.8796, 0.0952, 0.8794, 0.0951, 0.8665, 0.07261, 0.8713, 0.07063, 0.8787, 0.09503, 0.8785, 0.0951, 0.8526, 0.09855, 0.8526, 0.09336, 0.878, 0.09586, 0.878, 0.09605, 0.8665, 0.1193, 0.8622, 0.1164, 0.8783, 0.0967, 0.8785, 0.0968, 0.8914, 0.1193, 0.8866, 0.1213, 0.8792, 0.09688, 0.8794, 0.0968, 0.9053, 0.09855, 0.9043, 0.1036, 0.8799, 0.09623, 0.8799, 0.09605, 0.8957, 0.07549, 0.8994, 0.07916, 0.8797, 0.09534, 0.8796, 0.0952, 0.8713, 0.07063, 0.8764, 0.06962, 0.8789, 0.09499, 0.8787, 0.09503, 0.8526, 0.09336, 0.8536, 0.08827, 0.878, 0.09567, 0.878, 0.09586, 0.8622, 0.1164, 0.8585, 0.1127, 0.8782, 0.09657, 0.8783, 0.0967, 0.8866, 0.1213, 0.8816, 0.1223, 0.8791, 0.09691, 0.8792, 0.09688, 0.9043, 0.1036, 0.9023, 0.1084, 0.8798, 0.09641, 0.8799, 0.09623, 0.4833, 0.8294, 0.4953, 0.829, 0.503, 0.8983, 0.4958, 0.8985, 0.06914, 0.7571, 0.08462, 0.7569, 0.0861, 0.8113, 0.07387, 0.8114, 0.4256, 0.764, 0.4389, 0.7647, 0.4282, 0.8198, 0.4176, 0.8192, 0.2294, 0.7583, 0.2449, 0.758, 0.2467, 0.8126, 0.2345, 0.8128, 0.1436, 0.7586, 0.1547, 0.7596, 0.1415, 0.8134, 0.1327, 0.8126, 0.5061, 0.7722, 0.5225, 0.7722, 0.521, 0.8287, 0.508, 0.8288, 0.03027, 0.7592, 0.04144, 0.7583, 0.05196, 0.8124, 0.04314, 0.8131, 0.3949, 0.7633, 0.4107, 0.7635, 0.4059, 0.8189, 0.3934, 0.8187, 0.2016, 0.7597, 0.2147, 0.7589, 0.2229, 0.8132, 0.2125, 0.8139, 0.1159, 0.7573, 0.1305, 0.7578, 0.1223, 0.812, 0.1108, 0.8116, 0.4749, 0.7731, 0.49, 0.7725, 0.4953, 0.829, 0.4833, 0.8294, 0.2763, 0.7582, 0.2909, 0.7586, 0.2831, 0.8131, 0.2715, 0.8127, 0.363, 0.7636, 0.3788, 0.7633, 0.3807, 0.8187, 0.3682, 0.819, 0.04144, 0.7583, 0.05456, 0.7576, 0.06234, 0.8118, 0.05196, 0.8124, 0.5538, 0.7729, 0.5675, 0.7737, 0.5565, 0.8299, 0.5457, 0.8293, 0.08462, 0.7569, 0.1004, 0.757, 0.09858, 0.8113, 0.0861, 0.8113, 0.4496, 0.7749, 0.4612, 0.7739, 0.4725, 0.8301, 0.4633, 0.8309, 0.2449, 0.758, 0.2608, 0.758, 0.2593, 0.8125, 0.2467, 0.8126, 0.3348, 0.765, 0.3482, 0.7642, 0.3564, 0.8194, 0.3458, 0.8201, 0.5225, 0.7722, 0.5386, 0.7724, 0.5337, 0.8289, 0.521, 0.8287, 0.05456, 0.7576, 0.06914, 0.7571, 0.07387, 0.8114, 0.06234, 0.8118, 0.4107, 0.7635, 0.4256, 0.764, 0.4176, 0.8192, 0.4059, 0.8189, 0.2147, 0.7589, 0.2294, 0.7583, 0.2345, 0.8128, 0.2229, 0.8132, 0.1305, 0.7578, 0.1436, 0.7586, 0.1327, 0.8126, 0.1223, 0.812, 0.49, 0.7725, 0.5061, 0.7722, 0.508, 0.8288, 0.4953, 0.829, 0.2909, 0.7586, 0.3041, 0.7593, 0.2935, 0.8136, 0.2831, 0.8131, 0.3788, 0.7633, 0.3949, 0.7633, 0.3934, 0.8187, 0.3807, 0.8187, 0.1904, 0.7606, 0.2016, 0.7597, 0.2125, 0.8139, 0.2036, 0.8146, 0.1004, 0.757, 0.1159, 0.7573, 0.1108, 0.8116, 0.09858, 0.8113, 0.4612, 0.7739, 0.4749, 0.7731, 0.4833, 0.8294, 0.4725, 0.8301, 0.2608, 0.758, 0.2763, 0.7582, 0.2715, 0.8127, 0.2593, 0.8125, 0.3482, 0.7642, 0.363, 0.7636, 0.3682, 0.819, 0.3564, 0.8194, 0.4057, 0.8871, 0.4121, 0.8874, 0.4123, 0.9734, 0.406, 0.9731, 0.5457, 0.8293, 0.5565, 0.8299, 0.54, 0.8988, 0.5335, 0.8985, 0.2467, 0.8126, 0.2593, 0.8125, 0.257, 0.8795, 0.2494, 0.8795, 0.05196, 0.8124, 0.06234, 0.8118, 0.07403, 0.8783, 0.06777, 0.8786, 0.06234, 0.8118, 0.07387, 0.8114, 0.08099, 0.8781, 0.07403, 0.8783, 0.1223, 0.812, 0.1327, 0.8126, 0.1165, 0.8788, 0.1102, 0.8784, 0.3807, 0.8187, 0.3934, 0.8187, 0.3911, 0.8867, 0.3834, 0.8868, 0.4725, 0.8301, 0.4833, 0.8294, 0.4958, 0.8985, 0.4893, 0.8989, 0.5337, 0.8289, 0.5457, 0.8293, 0.5335, 0.8985, 0.5262, 0.8982, 0.2345, 0.8128, 0.2467, 0.8126, 0.2494, 0.8795, 0.242, 0.8796, 0.04314, 0.8131, 0.05196, 0.8124, 0.06777, 0.8786, 0.06244, 0.8791, 0.1108, 0.8116, 0.1223, 0.812, 0.1102, 0.8784, 0.1033, 0.8782, 0.3682, 0.819, 0.3807, 0.8187, 0.3834, 0.8868, 0.3759, 0.8869, 0.4633, 0.8309, 0.4725, 0.8301, 0.4893, 0.8989, 0.4838, 0.8994, 0.521, 0.8287, 0.5337, 0.8289, 0.5262, 0.8982, 0.5186, 0.8981, 0.2229, 0.8132, 0.2345, 0.8128, 0.242, 0.8796, 0.235, 0.8799, 0.2831, 0.8131, 0.2935, 0.8136, 0.2777, 0.8801, 0.2714, 0.8798, 0.09858, 0.8113, 0.1108, 0.8116, 0.1033, 0.8782, 0.0959, 0.878, 0.3564, 0.8194, 0.3682, 0.819, 0.3759, 0.8869, 0.3688, 0.8872, 0.4176, 0.8192, 0.4282, 0.8198, 0.4121, 0.8874, 0.4057, 0.8871, 0.508, 0.8288, 0.521, 0.8287, 0.5186, 0.8981, 0.5107, 0.8981, 0.2125, 0.8139, 0.2229, 0.8132, 0.235, 0.8799, 0.2288, 0.8803, 0.2715, 0.8127, 0.2831, 0.8131, 0.2714, 0.8798, 0.2644, 0.8796, 0.0861, 0.8113, 0.09858, 0.8113, 0.0959, 0.878, 0.08837, 0.878, 0.3458, 0.8201, 0.3564, 0.8194, 0.3688, 0.8872, 0.3624, 0.8876, 0.4059, 0.8189, 0.4176, 0.8192, 0.4057, 0.8871, 0.3986, 0.8868, 0.4953, 0.829, 0.508, 0.8288, 0.5107, 0.8981, 0.503, 0.8983, 0.2036, 0.8146, 0.2125, 0.8139, 0.2288, 0.8803, 0.2234, 0.8807, 0.2593, 0.8125, 0.2715, 0.8127, 0.2644, 0.8796, 0.257, 0.8795, 0.07387, 0.8114, 0.0861, 0.8113, 0.08837, 0.878, 0.08099, 0.8781, 0.1327, 0.8126, 0.1415, 0.8134, 0.1218, 0.8792, 0.1165, 0.8788, 0.3934, 0.8187, 0.4059, 0.8189, 0.3986, 0.8868, 0.3911, 0.8867, 0.9102, 0.2617, 0.9077, 0.274, 0.9029, 0.2856, 0.896, 0.296, 0.8871, 0.3049, 0.8767, 0.3118, 0.8651, 0.3166, 0.8528, 0.319, 0.8403, 0.319, 0.828, 0.3166, 0.8165, 0.3118, 0.8061, 0.3049, 0.7972, 0.296, 0.7902, 0.2856, 0.7855, 0.274, 0.783, 0.2617, 0.783, 0.2492, 0.7855, 0.2369, 0.7902, 0.2254, 0.7972, 0.215, 0.8061, 0.2061, 0.8165, 0.1991, 0.828, 0.1943, 0.8403, 0.1919, 0.8528, 0.1919, 0.8651, 0.1943, 0.8767, 0.1991, 0.8871, 0.2061, 0.896, 0.215, 0.9029, 0.2254, 0.9077, 0.2369, 0.9102, 0.2492, 0.5107, 0.8981, 0.5186, 0.8981, 0.5188, 0.9858, 0.5109, 0.9858, 0.2288, 0.8803, 0.235, 0.8799, 0.2353, 0.9645, 0.229, 0.9649, 0.2644, 0.8796, 0.2714, 0.8798, 0.2716, 0.9644, 0.2647, 0.9642, 0.08837, 0.878, 0.0959, 0.878, 0.09564, 0.9623, 0.08811, 0.9623, 0.3624, 0.8876, 0.3688, 0.8872, 0.369, 0.9732, 0.3626, 0.9736, 0.3986, 0.8868, 0.4057, 0.8871, 0.406, 0.9731, 0.3989, 0.9728, 0.503, 0.8983, 0.5107, 0.8981, 0.5109, 0.9858, 0.5032, 0.986, 0.2234, 0.8807, 0.2288, 0.8803, 0.229, 0.9649, 0.2237, 0.9654, 0.257, 0.8795, 0.2644, 0.8796, 0.2647, 0.9642, 0.2572, 0.9641, 0.08099, 0.8781, 0.08837, 0.878, 0.08811, 0.9623, 0.08073, 0.9624, 0.1165, 0.8788, 0.1218, 0.8792, 0.1216, 0.9636, 0.1162, 0.9631, 0.3911, 0.8867, 0.3986, 0.8868, 0.3989, 0.9728, 0.3913, 0.9727, 0.4958, 0.8985, 0.503, 0.8983, 0.5032, 0.986, 0.496, 0.9863, 0.5335, 0.8985, 0.54, 0.8988, 0.5402, 0.9865, 0.5337, 0.9862, 0.2494, 0.8795, 0.257, 0.8795, 0.2572, 0.9641, 0.2497, 0.9641, 0.06777, 0.8786, 0.07403, 0.8783, 0.07377, 0.9626, 0.06751, 0.963, 0.07403, 0.8783, 0.08099, 0.8781, 0.08073, 0.9624, 0.07377, 0.9626, 0.1102, 0.8784, 0.1165, 0.8788, 0.1162, 0.9631, 0.11, 0.9627, 0.3834, 0.8868, 0.3911, 0.8867, 0.3913, 0.9727, 0.3837, 0.9728, 0.4893, 0.8989, 0.4958, 0.8985, 0.496, 0.9863, 0.4895, 0.9866, 0.5262, 0.8982, 0.5335, 0.8985, 0.5337, 0.9862, 0.5264, 0.9859, 0.242, 0.8796, 0.2494, 0.8795, 0.2497, 0.9641, 0.2423, 0.9643, 0.06244, 0.8791, 0.06777, 0.8786, 0.06751, 0.963, 0.06218, 0.9634, 0.1033, 0.8782, 0.1102, 0.8784, 0.11, 0.9627, 0.103, 0.9625, 0.3759, 0.8869, 0.3834, 0.8868, 0.3837, 0.9728, 0.3761, 0.9729, 0.4121, 0.8874, 0.4175, 0.8878, 0.4178, 0.9738, 0.4123, 0.9734, 0.5186, 0.8981, 0.5262, 0.8982, 0.5264, 0.9859, 0.5188, 0.9858, 0.235, 0.8799, 0.242, 0.8796, 0.2423, 0.9643, 0.2353, 0.9645, 0.2714, 0.8798, 0.2777, 0.8801, 0.2779, 0.9648, 0.2716, 0.9644, 0.0959, 0.878, 0.1033, 0.8782, 0.103, 0.9625, 0.09564, 0.9623, 0.3688, 0.8872, 0.3759, 0.8869, 0.3761, 0.9729, 0.369, 0.9732, 0.5939, 0.1198, 0.5919, 0.7749, 0.5784, 0.7756, 0.5804, 0.1205, 0.0, 0.0, 0.0, 0.0, 0.0, 0.0, 0.0, 0.0, 0.0, 0.0, 0.0, 0.0, 0.0, 0.0, 0.0, 0.0, 0.0, 0.0, 0.0, 0.0, 0.0, 0.0, 0.0, 0.0])
me_cylinder.use_remesh_preserve_volume = False
me_cylinder.use_remesh_preserve_attributes = False
me_cylinder.use_mirror_vertex_groups = False
me_cylinder.update()

# ---- objects
ob_cube = bpy.data.objects.new('Cube', me_cube_001)
ob_cylinder = bpy.data.objects.new('Cylinder', me_cylinder)
ob_lamp = bpy.data.objects.new('Lamp', light_lamp)
ob_camera = bpy.data.objects.new('Camera', cam_camera)

# ---- transforms, parenting, visibility, modifiers, constraints
ob_cube.location = (0.0, 0.0, 1.233)
ob_cube.scale = (0.4466, 0.4466, 0.4466)
ob_cube.lineart.crease_threshold = 0.0
ob_cylinder.location = (-0.002174, 0.001356, -0.01336)
ob_cylinder.rotation_euler = (0.0, 1.571, 0.0)
ob_cylinder.lineart.crease_threshold = 0.0
ob_lamp.location = (4.076, 1.005, 5.904)
ob_lamp.rotation_euler = (0.6503, 0.05522, 1.866)
ob_lamp.lock_rotations_4d = False
ob_lamp.empty_display_type = 'ARROWS'
ob_lamp.color = (0.0, 0.0, 0.0, 0.0)
ob_lamp.lineart.crease_threshold = 0.0
ob_camera.location = (7.481, -6.508, 5.344)
ob_camera.rotation_euler = (1.109, 0.01082, 0.8149)
ob_camera.lock_rotations_4d = False
ob_camera.empty_display_type = 'ARROWS'
ob_camera.color = (0.0, 0.0, 0.0, 0.0)
ob_camera.display_type = 'WIRE'
ob_camera.lineart.crease_threshold = 0.0

# ---- collection membership
col_collection_1.objects.link(ob_cube)
col_collection_1.objects.link(ob_cylinder)
col_collection_1.objects.link(ob_lamp)
col_collection_1.objects.link(ob_camera)

# ---- scene / render settings (as saved in the file)
scene.camera = ob_camera
scene.frame_start = 1; scene.frame_end = 250; scene.frame_set(1)
scene.render.engine = 'BLENDER_EEVEE_NEXT'
scene.render.image_settings.color_mode = 'RGB'
scene.render.image_settings.compression = 90
scene.render.resolution_percentage = 50
scene.render.dither_intensity = 0.0
scene.cycles.use_denoising = False
scene.cycles.samples = 10
scene.cycles.sampling_pattern = 'TABULATED_SOBOL'
scene.cycles.light_sampling_threshold = 0.0
scene.cycles.use_adaptive_sampling = False
scene.cycles.use_light_tree = False
scene.cycles.blur_glossy = 0.0
scene.cycles.volume_bounces = 1
scene.cycles.pixel_filter_type = 'GAUSSIAN'
scene.cycles.sample_clamp_indirect = 0.0
scene.view_settings.view_transform = 'Standard'
bpy.context.view_layer.update()
